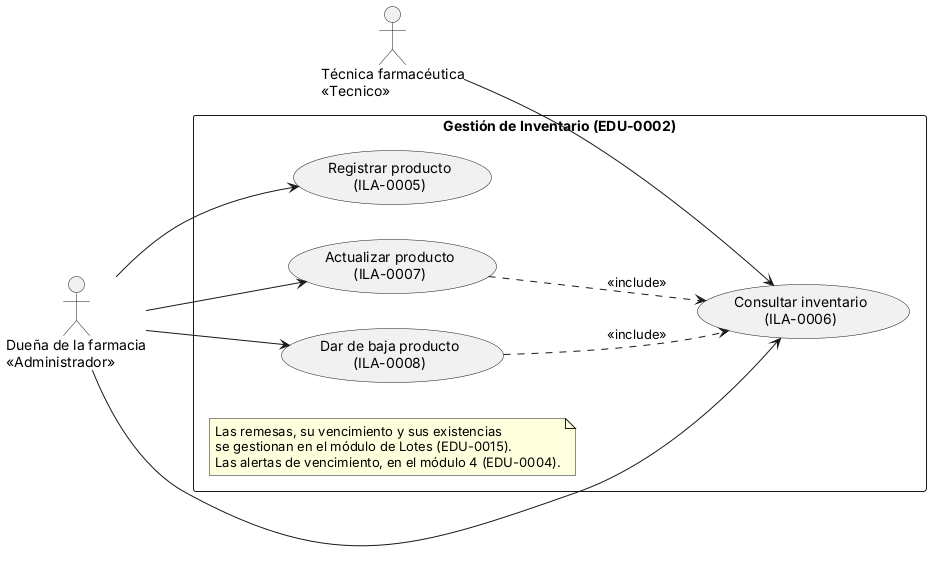

The diagram above was rendered by PlantUML. Its source (embedded in the PNG):
@startuml
left to right direction
skinparam packageStyle rectangle

actor "Técnica farmacéutica\n<<Tecnico>>" as Tecnica
actor "Dueña de la farmacia\n<<Administrador>>" as Duena

rectangle "Gestión de Inventario (EDU-0002)" {
    usecase "Registrar producto\n(ILA-0005)" as UC_Registrar
    usecase "Consultar inventario\n(ILA-0006)" as UC_Consultar
    usecase "Actualizar producto\n(ILA-0007)" as UC_Actualizar
    usecase "Dar de baja producto\n(ILA-0008)" as UC_Baja

    note "Las remesas, su vencimiento y sus existencias\nse gestionan en el módulo de Lotes (EDU-0015).\nLas alertas de vencimiento, en el módulo 4 (EDU-0004)." as N1
}

' La Técnica solo consulta (Matriz de Permisos)
Tecnica --> UC_Consultar

' La Dueña administra el catálogo de medicamentos
Duena --> UC_Registrar
Duena --> UC_Consultar
Duena --> UC_Actualizar
Duena --> UC_Baja

UC_Actualizar ..> UC_Consultar : <<include>>
UC_Baja ..> UC_Consultar : <<include>>

@enduml